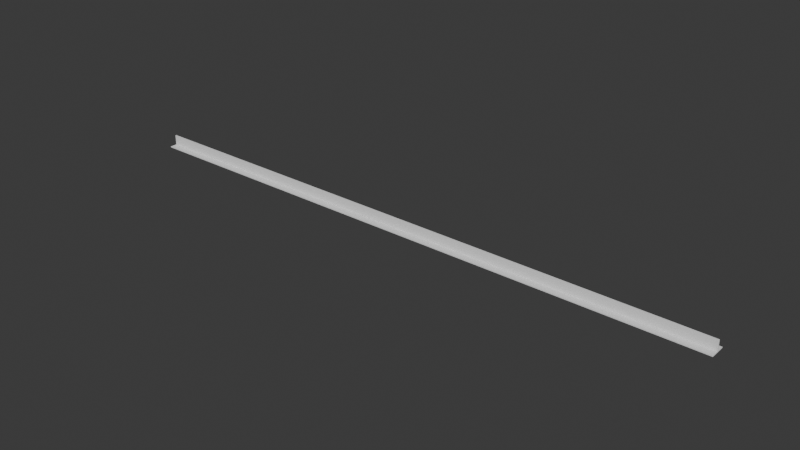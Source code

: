 # Source: SteelBeam.blend  (saved by Blender 4.0.36; exported with 4.5.12 LTS)
import bpy
from mathutils import Matrix  # noqa: F401  (used for matrix-valued properties, if any)

bpy.ops.wm.read_factory_settings(use_empty=True)
scene = bpy.context.scene
scene.name = 'Scene'

# ---- collections
col_collection = bpy.data.collections.new('Collection'); scene.collection.children.link(col_collection)

# ---- world
world_world = bpy.data.worlds.new('World'); scene.world = world_world
world_world.use_nodes = True; world_world.node_tree.nodes.clear()
_N = world_world.node_tree.nodes; _L = world_world.node_tree.links
n0 = _N.new('ShaderNodeOutputWorld'); n0.name = 'World Output'; n0.location = (300, 300)
n1 = _N.new('ShaderNodeBackground'); n1.name = 'Background'; n1.location = (10, 300)
n1.inputs[0].default_value = (0.05088, 0.05088, 0.05088, 1.0)
_L.new(n1.outputs[0], n0.inputs[0])
n0.is_active_output = True
world_world.color = (0.05088, 0.05088, 0.05088)
world_world.use_sun_shadow = False
world_world.sun_shadow_jitter_overblur = 0.0

# ---- meshes
me_cube_001 = bpy.data.meshes.new('Cube.001')
me_cube_001.from_pydata([(-1.0, -1.0, 0.5161), (-1.0, 1.0, -0.5161), (-1.0, 1.0, 0.5161), (1.0, -1.0, -0.5161), (1.0, -1.0, 0.5161), (1.0, 1.0, -0.5161), (1.0, 1.0, 0.5161), (-1.0, -1.0, -0.5161), (-1.0, 0.04945, 0.5161), (1.0, 0.04945, 0.5161), (1.0, -0.08173, 0.5161), (-1.0, -0.08173, 0.5161), (-1.0, -0.08173, 11.74), (-1.0, 0.04945, 11.74), (1.0, 0.04945, 11.74), (1.0, -0.08173, 11.74)], [], [(1, 7, 8, 2), (5, 1, 2, 6), (7, 3, 4, 0), (10, 4, 3), (4, 10, 11, 0), (9, 6, 2, 8), (7, 1, 5, 3), (3, 5, 6, 9), (14, 9, 8, 13), (11, 8, 7), (0, 11, 7), (15, 14, 13, 12), (9, 10, 3), (12, 11, 10, 15), (15, 10, 9, 14), (13, 8, 11, 12)])
_uv = me_cube_001.uv_layers.new(name='UVMap')
_uv.uv.foreach_set('vector', [0.375, 0.25, 0.375, 0.0, 0.625, 0.1312, 0.625, 0.25, 0.375, 0.5, 0.375, 0.25, 0.625, 0.25, 0.625, 0.5, 0.375, 1.0, 0.375, 0.75, 0.625, 0.75, 0.625, 1.0, 0.625, 0.6352, 0.625, 0.75, 0.375, 0.75, 0.625, 0.75, 0.625, 0.6352, 0.875, 0.6352, 0.875, 0.75, 0.625, 0.6188, 0.625, 0.5, 0.875, 0.5, 0.875, 0.6188, 0.125, 0.75, 0.125, 0.5, 0.375, 0.5, 0.375, 0.75, 0.375, 0.75, 0.375, 0.5, 0.625, 0.5, 0.625, 0.6188, 0.625, 0.6188, 0.625, 0.6188, 0.875, 0.6188, 0.875, 0.6188, 0.625, 0.1148, 0.625, 0.1312, 0.375, 0.0, 0.625, 0.0, 0.625, 0.1148, 0.375, 0.0, 0.625, 0.6352, 0.625, 0.6188, 0.875, 0.6188, 0.875, 0.6352, 0.625, 0.6188, 0.625, 0.6352, 0.375, 0.75, 0.875, 0.6352, 0.875, 0.6352, 0.625, 0.6352, 0.625, 0.6352, 0.625, 0.6352, 0.625, 0.6352, 0.625, 0.6188, 0.625, 0.6188, 0.625, 0.1312, 0.625, 0.1312, 0.625, 0.1148, 0.625, 0.1148])
me_cube_001.update()

# ---- objects
ob_steel_beam = bpy.data.objects.new('Steel Beam', me_cube_001)

# ---- transforms, parenting, visibility, modifiers, constraints
ob_steel_beam.location = (0.0, 0.0, 0.0)
ob_steel_beam.scale = (13.1, 0.3381, 0.03921)

# ---- collection membership
col_collection.objects.link(ob_steel_beam)

# ---- scene / render settings (as saved in the file)
scene.frame_start = 1; scene.frame_end = 250; scene.frame_set(1)
scene.render.engine = 'BLENDER_EEVEE_NEXT'
scene.cycles.sampling_pattern = 'TABULATED_SOBOL'
bpy.context.view_layer.update()

# ---- added for rendering (the .blend has no active camera and no usable light): camera, sun
cam_auto = bpy.data.cameras.new('AutoCamera')
cam_auto.lens = 50.0
cam_auto.sensor_width = 36.0
cam_auto.clip_end = 1000.0
ob_auto_camera = bpy.data.objects.new('AutoCamera', cam_auto)
scene.collection.objects.link(ob_auto_camera)
ob_auto_camera.location = (24.2468, -29.0962, 19.6176)
ob_auto_camera.rotation_euler = (1.09748, -7.21219e-08, 0.694738)
scene.camera = ob_auto_camera
light_auto_sun = bpy.data.lights.new('AutoSun', 'SUN')
light_auto_sun.energy = 3.0
light_auto_sun.angle = 0.0523599
ob_auto_sun = bpy.data.objects.new('AutoSun', light_auto_sun)
scene.collection.objects.link(ob_auto_sun)
ob_auto_sun.rotation_euler = (0.872665, 0.174533, 0.523599)
bpy.context.view_layer.update()
